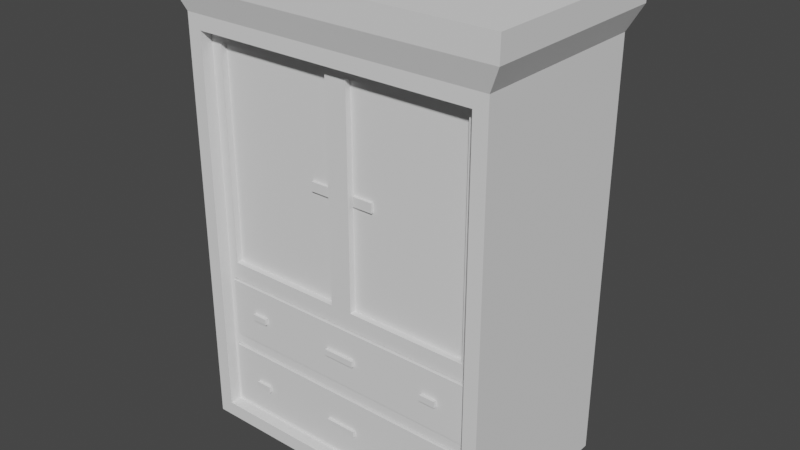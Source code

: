 # Source: Armario.blend  (saved by Blender 2.91.10; exported with 4.5.12 LTS)
import bpy
from mathutils import Matrix  # noqa: F401  (used for matrix-valued properties, if any)

bpy.ops.wm.read_factory_settings(use_empty=True)
scene = bpy.context.scene
scene.name = 'Scene'

# ---- collections
col_collection = bpy.data.collections.new('Collection'); scene.collection.children.link(col_collection)

# ---- world
world_world = bpy.data.worlds.new('World'); scene.world = world_world
world_world.use_nodes = True; world_world.node_tree.nodes.clear()
_N = world_world.node_tree.nodes; _L = world_world.node_tree.links
n0 = _N.new('ShaderNodeOutputWorld'); n0.name = 'World Output'; n0.location = (300, 300)
n1 = _N.new('ShaderNodeBackground'); n1.name = 'Background'; n1.location = (10, 300)
n1.inputs[0].default_value = (0.05088, 0.05088, 0.05088, 1.0)
_L.new(n1.outputs[0], n0.inputs[0])
n0.is_active_output = True
world_world.color = (0.05088, 0.05088, 0.05088)
world_world.use_sun_shadow = False
world_world.sun_shadow_jitter_overblur = 0.0

# ---- meshes
me_cube_001 = bpy.data.meshes.new('Cube.001')
me_cube_001.from_pydata([(-1.545, -1.0, 0.2553), (-1.836, -1.08, 5.1), (-1.7, 1.0, 0.1), (-1.836, 1.08, 5.1), (-1.545, -1.0, 4.421), (-1.7, 1.0, 4.576), (-1.832, -1.078, 4.838), (-1.832, 1.078, 4.838), (0.0, 1.0, 0.1), (0.0, 1.08, 5.1), (0.0, -1.0, 0.2553), (0.0, -1.08, 5.1), (0.0, -1.0, 4.421), (0.0, 1.0, 4.576), (0.0, -1.078, 4.838), (0.0, 1.078, 4.838), (-1.7, -1.0, 0.1), (-1.7, -1.0, 4.576), (0.0, -1.0, 4.576), (0.0, -1.0, 0.1), (0.0, -0.8689, 4.421), (0.0, -0.8689, 0.2553), (-1.491, -0.8689, 0.3092), (-1.425, -0.8689, 4.301), (-1.7, 1.0, 1.824), (-1.7, -1.0, 1.824), (0.0, 1.0, 1.824), (-1.545, -1.0, 1.86), (0.0, -0.8689, 1.792), (-1.425, -0.8689, 1.979), (-1.477, -0.8689, 1.792), (-1.545, -0.8689, 4.421), (-0.1198, -0.8029, 4.301), (-0.1198, -0.8689, 4.301), (-0.1198, -0.8689, 1.979), (-0.1198, -0.8029, 1.979), (-1.425, -0.8029, 1.979), (-1.425, -0.8029, 4.301), (-0.3615, -0.8308, 3.09), (-0.3615, -0.8308, 3.191), (-0.3615, -0.7782, 3.09), (-0.3615, -0.7782, 3.191), (-0.1416, -0.8308, 3.09), (-0.1416, -0.8308, 3.191), (-0.1416, -0.7782, 3.09), (-0.1416, -0.7782, 3.191), (-1.7, 1.0, 0.962), (0.0, 1.0, 0.962), (0.0, -0.8689, 1.125), (-1.7, -1.0, 0.962), (-1.545, -1.0, 1.057), (-1.477, -0.8689, 1.125), (-1.491, -0.8689, 1.003), (-1.545, -0.8689, 1.86), (0.0, -0.8689, 1.86), (0.0, -0.8689, 1.057), (0.0, -0.7692, 1.792), (0.0, -0.7692, 1.139), (-1.463, -0.7692, 1.139), (-1.463, -0.7692, 1.778), (-1.477, -0.7692, 1.125), (-1.477, -0.7692, 1.792), (0.0, -0.7692, 1.778), (0.0, -0.7692, 1.125), (0.0, -0.8956, 1.778), (0.0, -0.8956, 1.139), (-1.463, -0.8956, 1.139), (-1.463, -0.8956, 1.778), (-0.173, -0.9299, 1.424), (-0.173, -0.9299, 1.493), (-0.173, -0.8614, 1.424), (-0.173, -0.8614, 1.493), (0.0, -0.9299, 1.424), (0.0, -0.9299, 1.493), (0.0, -0.8614, 1.424), (0.0, -0.8614, 1.493), (-1.173, -0.9299, 1.424), (-1.173, -0.9299, 1.493), (-1.173, -0.8614, 1.424), (-1.173, -0.8614, 1.493), (-1.0, -0.9299, 1.424), (-1.0, -0.9299, 1.493), (-1.0, -0.8614, 1.424), (-1.0, -0.8614, 1.493), (-1.638, 0.6121, -0.03054), (-1.638, 0.6121, 0.1453), (-1.638, 0.7879, -0.03054), (-1.638, 0.7879, 0.1453), (-1.462, 0.6121, -0.03054), (-1.462, 0.6121, 0.1453), (-1.462, 0.7879, -0.03054), (-1.462, 0.7879, 0.1453), (-1.638, -0.7879, -0.03054), (-1.638, -0.7879, 0.1453), (-1.638, -0.6121, -0.03054), (-1.638, -0.6121, 0.1453), (-1.462, -0.7879, -0.03054), (-1.462, -0.7879, 0.1453), (-1.462, -0.6121, -0.03054), (-1.462, -0.6121, 0.1453), (-1.545, -0.8689, 0.2553), (0.0, -0.8689, 0.3092), (-1.545, -0.8689, 1.057), (0.0, -0.8689, 1.003), (0.0, -0.8309, 1.003), (0.0, -0.8309, 0.3092), (-1.479, -0.8309, 0.3209), (-1.479, -0.8309, 0.9918), (-1.491, -0.8309, 0.3092), (0.0, -0.8309, 0.3209), (-1.491, -0.8309, 1.003), (0.0, -0.8309, 0.9918), (0.0, -0.8978, 0.9918), (0.0, -0.8978, 0.3209), (-1.479, -0.8978, 0.3209), (-1.479, -0.8978, 0.9918), (-0.173, -0.9299, 0.5928), (-0.173, -0.9299, 0.6614), (-0.173, -0.8614, 0.5928), (-0.173, -0.8614, 0.6614), (0.0, -0.9299, 0.5928), (0.0, -0.9299, 0.6614), (0.0, -0.8614, 0.5928), (0.0, -0.8614, 0.6614), (-1.173, -0.9299, 0.5928), (-1.173, -0.9299, 0.6614), (-1.173, -0.8614, 0.5928), (-1.173, -0.8614, 0.6614), (-1.0, -0.9299, 0.5928), (-1.0, -0.9299, 0.6614), (-1.0, -0.8614, 0.5928), (-1.0, -0.8614, 0.6614)], [], [(6, 1, 3, 7), (14, 11, 1, 6), (9, 3, 1, 11), (0, 10, 21, 100), (25, 17, 5, 24), (18, 14, 6, 17), (17, 6, 7, 5), (5, 7, 15, 13), (24, 5, 13, 26), (2, 8, 19, 16), (7, 3, 9, 15), (27, 4, 17, 25), (4, 12, 18, 17), (10, 0, 16, 19), (33, 23, 37, 32), (50, 0, 100, 102), (12, 4, 31, 20), (4, 27, 53, 31), (28, 30, 61, 56), (50, 27, 25, 49), (46, 24, 26, 47), (49, 25, 24, 46), (29, 23, 31, 53), (23, 33, 20, 31), (33, 34, 54, 20), (34, 29, 53, 54), (35, 32, 37, 36), (34, 33, 32, 35), (23, 29, 36, 37), (29, 34, 35, 36), (38, 39, 41, 40), (40, 41, 45, 44), (44, 45, 43, 42), (42, 43, 39, 38), (40, 44, 42, 38), (45, 41, 39, 43), (16, 49, 46, 2), (2, 46, 47, 8), (0, 50, 49, 16), (103, 52, 110, 104), (27, 50, 102, 53), (51, 30, 53, 102), (30, 28, 54, 53), (48, 51, 102, 55), (62, 59, 67, 64), (51, 48, 63, 60), (30, 51, 60, 61), (58, 59, 61, 60), (59, 62, 56, 61), (57, 58, 60, 63), (65, 64, 67, 66), (58, 57, 65, 66), (59, 58, 66, 67), (68, 69, 71, 70), (70, 71, 75, 74), (74, 75, 73, 72), (72, 73, 69, 68), (70, 74, 72, 68), (75, 71, 69, 73), (76, 77, 79, 78), (78, 79, 83, 82), (82, 83, 81, 80), (80, 81, 77, 76), (78, 82, 80, 76), (83, 79, 77, 81), (84, 85, 87, 86), (86, 87, 91, 90), (90, 91, 89, 88), (88, 89, 85, 84), (86, 90, 88, 84), (91, 87, 85, 89), (92, 93, 95, 94), (94, 95, 99, 98), (98, 99, 97, 96), (96, 97, 93, 92), (94, 98, 96, 92), (99, 95, 93, 97), (101, 22, 100, 21), (22, 52, 102, 100), (52, 103, 55, 102), (111, 107, 115, 112), (22, 101, 105, 108), (52, 22, 108, 110), (109, 106, 108, 105), (106, 107, 110, 108), (107, 111, 104, 110), (113, 112, 115, 114), (106, 109, 113, 114), (107, 106, 114, 115), (116, 117, 119, 118), (118, 119, 123, 122), (122, 123, 121, 120), (120, 121, 117, 116), (118, 122, 120, 116), (123, 119, 117, 121), (124, 125, 127, 126), (126, 127, 131, 130), (130, 131, 129, 128), (128, 129, 125, 124), (126, 130, 128, 124), (131, 127, 125, 129)])
_uv = me_cube_001.uv_layers.new(name='UVMap')
_uv.uv.foreach_set('vector', [0.6119, 0.0, 0.625, 0.0, 0.625, 0.25, 0.6119, 0.25, 0.6119, 0.875, 0.625, 0.875, 0.625, 1.0, 0.6119, 1.0, 0.75, 0.5, 0.875, 0.5, 0.875, 0.75, 0.75, 0.75, 0.3828, 0.9886, 0.3828, 0.875, 0.3828, 0.875, 0.3828, 0.9886, 0.4612, 0.0, 0.5988, 0.0, 0.5988, 0.25, 0.4612, 0.25, 0.5988, 0.875, 0.6119, 0.875, 0.6119, 1.0, 0.5988, 1.0, 0.5988, 0.0, 0.6119, 0.0, 0.6119, 0.25, 0.5988, 0.25, 0.5988, 0.25, 0.6119, 0.25, 0.6119, 0.375, 0.5988, 0.375, 0.4612, 0.25, 0.5988, 0.25, 0.5988, 0.375, 0.4612, 0.375, 0.125, 0.5, 0.25, 0.5, 0.25, 0.75, 0.125, 0.75, 0.6119, 0.25, 0.625, 0.25, 0.625, 0.375, 0.6119, 0.375, 0.463, 0.9886, 0.591, 0.9886, 0.5988, 1.0, 0.4612, 1.0, 0.591, 0.9886, 0.591, 0.875, 0.5988, 0.875, 0.5988, 1.0, 0.3828, 0.875, 0.3828, 0.9886, 0.375, 1.0, 0.375, 0.875, 0.5851, 0.8838, 0.5851, 0.9798, 0.5851, 0.9798, 0.5851, 0.8838, 0.4229, 0.9886, 0.3828, 0.9886, 0.3828, 0.9886, 0.4229, 0.9886, 0.591, 0.875, 0.591, 0.9886, 0.591, 0.9886, 0.591, 0.875, 0.591, 0.9886, 0.463, 0.9886, 0.463, 0.9886, 0.591, 0.9886, 0.4596, 0.875, 0.4596, 0.9836, 0.4596, 0.9836, 0.4596, 0.875, 0.4229, 0.9886, 0.463, 0.9886, 0.4612, 1.0, 0.4181, 1.0, 0.4181, 0.25, 0.4612, 0.25, 0.4612, 0.375, 0.4181, 0.375, 0.4181, 0.0, 0.4612, 0.0, 0.4612, 0.25, 0.4181, 0.25, 0.469, 0.9798, 0.5851, 0.9798, 0.591, 0.9886, 0.463, 0.9886, 0.5851, 0.9798, 0.5851, 0.8838, 0.591, 0.875, 0.591, 0.9886, 0.5851, 0.8838, 0.469, 0.8838, 0.463, 0.875, 0.591, 0.875, 0.469, 0.8838, 0.469, 0.9798, 0.463, 0.9886, 0.463, 0.875, 0.469, 0.8838, 0.5851, 0.8838, 0.5851, 0.9798, 0.469, 0.9798, 0.469, 0.8838, 0.5851, 0.8838, 0.5851, 0.8838, 0.469, 0.8838, 0.5851, 0.9798, 0.469, 0.9798, 0.469, 0.9798, 0.5851, 0.9798, 0.469, 0.9798, 0.469, 0.8838, 0.469, 0.8838, 0.469, 0.9798, 0.375, 0.0, 0.625, 0.0, 0.625, 0.25, 0.375, 0.25, 0.375, 0.25, 0.625, 0.25, 0.625, 0.5, 0.375, 0.5, 0.375, 0.5, 0.625, 0.5, 0.625, 0.75, 0.375, 0.75, 0.375, 0.75, 0.625, 0.75, 0.625, 1.0, 0.375, 1.0, 0.125, 0.5, 0.375, 0.5, 0.375, 0.75, 0.125, 0.75, 0.625, 0.5, 0.875, 0.5, 0.875, 0.75, 0.625, 0.75, 0.375, 0.0, 0.4181, 0.0, 0.4181, 0.25, 0.375, 0.25, 0.375, 0.25, 0.4181, 0.25, 0.4181, 0.375, 0.375, 0.375, 0.3828, 0.9886, 0.4229, 0.9886, 0.4181, 1.0, 0.375, 1.0, 0.4202, 0.875, 0.4202, 0.9846, 0.4202, 0.9846, 0.4202, 0.875, 0.463, 0.9886, 0.4229, 0.9886, 0.4229, 0.9886, 0.463, 0.9886, 0.4263, 0.9836, 0.4596, 0.9836, 0.463, 0.9886, 0.4229, 0.9886, 0.4596, 0.9836, 0.4596, 0.875, 0.463, 0.875, 0.463, 0.9886, 0.4263, 0.875, 0.4263, 0.9836, 0.4229, 0.9886, 0.4229, 0.875, 0.4589, 0.875, 0.4589, 0.9826, 0.4589, 0.9826, 0.4589, 0.875, 0.4263, 0.9836, 0.4263, 0.875, 0.4263, 0.875, 0.4263, 0.9836, 0.4596, 0.9836, 0.4263, 0.9836, 0.4263, 0.9836, 0.4596, 0.9836, 0.4269, 0.9826, 0.4589, 0.9826, 0.4596, 0.9836, 0.4263, 0.9836, 0.4589, 0.9826, 0.4589, 0.875, 0.4596, 0.875, 0.4596, 0.9836, 0.4269, 0.875, 0.4269, 0.9826, 0.4263, 0.9836, 0.4263, 0.875, 0.4269, 0.875, 0.4589, 0.875, 0.4589, 0.9826, 0.4269, 0.9826, 0.4269, 0.9826, 0.4269, 0.875, 0.4269, 0.875, 0.4269, 0.9826, 0.4589, 0.9826, 0.4269, 0.9826, 0.4269, 0.9826, 0.4589, 0.9826, 0.375, 0.0, 0.625, 0.0, 0.625, 0.25, 0.375, 0.25, 0.375, 0.25, 0.625, 0.25, 0.625, 0.5, 0.375, 0.5, 0.375, 0.5, 0.625, 0.5, 0.625, 0.75, 0.375, 0.75, 0.375, 0.75, 0.625, 0.75, 0.625, 1.0, 0.375, 1.0, 0.125, 0.5, 0.375, 0.5, 0.375, 0.75, 0.125, 0.75, 0.625, 0.5, 0.875, 0.5, 0.875, 0.75, 0.625, 0.75, 0.375, 0.0, 0.625, 0.0, 0.625, 0.25, 0.375, 0.25, 0.375, 0.25, 0.625, 0.25, 0.625, 0.5, 0.375, 0.5, 0.375, 0.5, 0.625, 0.5, 0.625, 0.75, 0.375, 0.75, 0.375, 0.75, 0.625, 0.75, 0.625, 1.0, 0.375, 1.0, 0.125, 0.5, 0.375, 0.5, 0.375, 0.75, 0.125, 0.75, 0.625, 0.5, 0.875, 0.5, 0.875, 0.75, 0.625, 0.75, 0.375, 0.0, 0.625, 0.0, 0.625, 0.25, 0.375, 0.25, 0.375, 0.25, 0.625, 0.25, 0.625, 0.5, 0.375, 0.5, 0.375, 0.5, 0.625, 0.5, 0.625, 0.75, 0.375, 0.75, 0.375, 0.75, 0.625, 0.75, 0.625, 1.0, 0.375, 1.0, 0.125, 0.5, 0.375, 0.5, 0.375, 0.75, 0.125, 0.75, 0.625, 0.5, 0.875, 0.5, 0.875, 0.75, 0.625, 0.75, 0.375, 0.0, 0.625, 0.0, 0.625, 0.25, 0.375, 0.25, 0.375, 0.25, 0.625, 0.25, 0.625, 0.5, 0.375, 0.5, 0.375, 0.5, 0.625, 0.5, 0.625, 0.75, 0.375, 0.75, 0.375, 0.75, 0.625, 0.75, 0.625, 1.0, 0.375, 1.0, 0.125, 0.5, 0.375, 0.5, 0.375, 0.75, 0.125, 0.75, 0.625, 0.5, 0.875, 0.5, 0.875, 0.75, 0.625, 0.75, 0.3855, 0.875, 0.3855, 0.9846, 0.3828, 0.9886, 0.3828, 0.875, 0.3855, 0.9846, 0.4202, 0.9846, 0.4229, 0.9886, 0.3828, 0.9886, 0.4202, 0.9846, 0.4202, 0.875, 0.4229, 0.875, 0.4229, 0.9886, 0.4196, 0.875, 0.4196, 0.9838, 0.4196, 0.9838, 0.4196, 0.875, 0.3855, 0.9846, 0.3855, 0.875, 0.3855, 0.875, 0.3855, 0.9846, 0.4202, 0.9846, 0.3855, 0.9846, 0.3855, 0.9846, 0.4202, 0.9846, 0.386, 0.875, 0.386, 0.9838, 0.3855, 0.9846, 0.3855, 0.875, 0.386, 0.9838, 0.4196, 0.9838, 0.4202, 0.9846, 0.3855, 0.9846, 0.4196, 0.9838, 0.4196, 0.875, 0.4202, 0.875, 0.4202, 0.9846, 0.386, 0.875, 0.4196, 0.875, 0.4196, 0.9838, 0.386, 0.9838, 0.386, 0.9838, 0.386, 0.875, 0.386, 0.875, 0.386, 0.9838, 0.4196, 0.9838, 0.386, 0.9838, 0.386, 0.9838, 0.4196, 0.9838, 0.375, 0.0, 0.625, 0.0, 0.625, 0.25, 0.375, 0.25, 0.375, 0.25, 0.625, 0.25, 0.625, 0.5, 0.375, 0.5, 0.375, 0.5, 0.625, 0.5, 0.625, 0.75, 0.375, 0.75, 0.375, 0.75, 0.625, 0.75, 0.625, 1.0, 0.375, 1.0, 0.125, 0.5, 0.375, 0.5, 0.375, 0.75, 0.125, 0.75, 0.625, 0.5, 0.875, 0.5, 0.875, 0.75, 0.625, 0.75, 0.375, 0.0, 0.625, 0.0, 0.625, 0.25, 0.375, 0.25, 0.375, 0.25, 0.625, 0.25, 0.625, 0.5, 0.375, 0.5, 0.375, 0.5, 0.625, 0.5, 0.625, 0.75, 0.375, 0.75, 0.375, 0.75, 0.625, 0.75, 0.625, 1.0, 0.375, 1.0, 0.125, 0.5, 0.375, 0.5, 0.375, 0.75, 0.125, 0.75, 0.625, 0.5, 0.875, 0.5, 0.875, 0.75, 0.625, 0.75])
me_cube_001.use_remesh_fix_poles = True
me_cube_001.use_remesh_preserve_attributes = False
me_cube_001.use_mirror_vertex_groups = False
me_cube_001.update()

# ---- objects
ob_cube = bpy.data.objects.new('Cube', me_cube_001)

# ---- transforms, parenting, visibility, modifiers, constraints
ob_cube.location = (0.0, 0.0, 0.0)
ob_cube.lineart.crease_threshold = 0.0
_m = ob_cube.modifiers.new('Mirror', 'MIRROR')
_m.use_clip = True

# ---- collection membership
col_collection.objects.link(ob_cube)

# ---- scene / render settings (as saved in the file)
scene.frame_start = 1; scene.frame_end = 250; scene.frame_set(1)
scene.render.engine = 'BLENDER_EEVEE_NEXT'
scene.cycles.use_denoising = False
scene.cycles.samples = 128
scene.cycles.sampling_pattern = 'TABULATED_SOBOL'
scene.cycles.use_adaptive_sampling = False
scene.cycles.use_light_tree = False
scene.view_settings.view_transform = 'Filmic'
bpy.context.view_layer.update()

# ---- added for rendering (the .blend has no active camera and no usable light): camera, sun
cam_auto = bpy.data.cameras.new('AutoCamera')
cam_auto.lens = 50.0
cam_auto.sensor_width = 36.0
cam_auto.clip_end = 1000.0
ob_auto_camera = bpy.data.objects.new('AutoCamera', cam_auto)
scene.collection.objects.link(ob_auto_camera)
ob_auto_camera.location = (6.17005, -7.40406, 7.47077)
ob_auto_camera.rotation_euler = (1.09748, -7.21219e-08, 0.694738)
scene.camera = ob_auto_camera
light_auto_sun = bpy.data.lights.new('AutoSun', 'SUN')
light_auto_sun.energy = 3.0
light_auto_sun.angle = 0.0523599
ob_auto_sun = bpy.data.objects.new('AutoSun', light_auto_sun)
scene.collection.objects.link(ob_auto_sun)
ob_auto_sun.rotation_euler = (0.872665, 0.174533, 0.523599)
bpy.context.view_layer.update()
